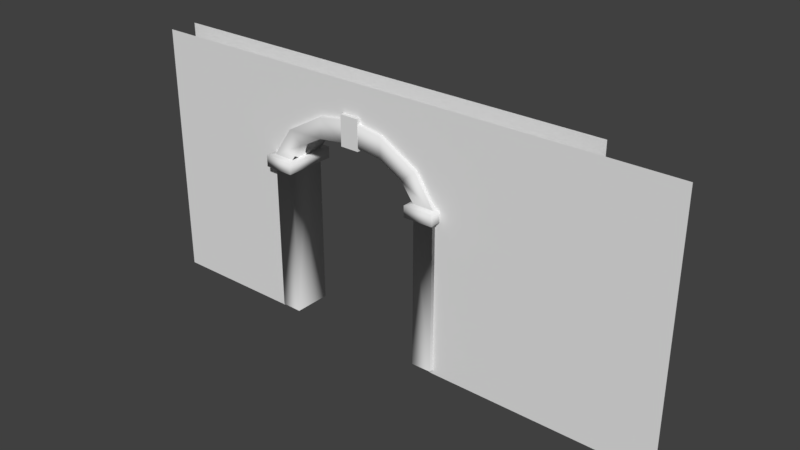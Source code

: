 # Source: arcoOficina.blend  (saved by Blender 2.79.0; exported with 4.5.12 LTS)
import bpy
from mathutils import Matrix  # noqa: F401  (used for matrix-valued properties, if any)

bpy.ops.wm.read_factory_settings(use_empty=True)
scene = bpy.context.scene
scene.name = 'Scene'

# ---- collections
col_collection_1 = bpy.data.collections.new('Collection 1'); scene.collection.children.link(col_collection_1)

# ---- materials (node trees are filled in below, after node groups)
mat_arco_parede = bpy.data.materials.new('Arco Parede')
mat_arco_parede.alpha_threshold = 0.0
mat_arco_parede.use_transparent_shadow = False
mat_arco_parede.roughness = 0.5
mat_arco_parede.specular_intensity = 0.02
mat_material_001 = bpy.data.materials.new('Material.001')
mat_material_001.alpha_threshold = 0.0
mat_material_001.use_transparent_shadow = False
mat_material_001.diffuse_color = (0.2957, 0.07033, 0.02554, 1.0)
mat_material_001.roughness = 0.5
mat_material_001.specular_intensity = 0.1

# ---- material node trees

# ---- world
world_world = bpy.data.worlds.new('World'); scene.world = world_world
world_world.color = (0.05088, 0.05088, 0.05088)
world_world.use_sun_shadow = False
world_world.sun_shadow_jitter_overblur = 0.0
world_world.cycles.sampling_method = 'MANUAL'

# ---- meshes
me_cube_014 = bpy.data.meshes.new('Cube.014')
me_cube_014.from_pydata([(2.864, 0.1796, -1.81), (2.864, 0.1796, 1.462), (-3.041, 0.1796, -1.81), (-3.041, 0.1796, 1.462), (1.043, 0.1796, -1.81), (-1.221, 0.1796, -1.81), (-1.221, 0.1796, 0.1101), (1.043, 0.1796, 0.1101), (-0.08882, 0.1796, 1.462), (-0.08882, 0.1796, 1.004), (0.5151, 0.1796, 0.8161), (-0.6928, 0.1796, 0.8161), (-3.041, -0.1796, -1.81), (-3.041, -0.1796, 1.462), (3.929, -0.1796, -1.81), (3.929, -0.1796, 1.462), (-1.221, -0.1796, -1.81), (1.043, -0.1796, -1.81), (1.043, -0.1796, 0.1101), (-1.221, -0.1796, 0.1101), (-0.08882, -0.1796, 1.462), (-0.08882, -0.1796, 1.004), (-0.6928, -0.1796, 0.8161), (0.5151, -0.1796, 0.8161)], [], [(10, 1, 7), (4, 7, 1, 0), (2, 3, 6, 5), (11, 3, 8, 9), (9, 8, 1, 10), (6, 3, 11), (22, 13, 19), (16, 19, 13, 12), (14, 15, 18, 17), (23, 15, 20, 21), (21, 20, 13, 22), (18, 15, 23)])
_uv = me_cube_014.uv_layers.new(name='UVMap')
_uv.uv.foreach_set('vector', [0.1473, 0.2182, 0.00229, 0.2581, 0.1147, 0.1747, 0.1147, 0.002107, 0.1147, 0.1747, 0.00229, 0.2581, 0.00229, 0.002107, 0.3668, 0.002107, 0.3668, 0.2581, 0.2544, 0.1747, 0.2544, 0.002107, 0.2218, 0.2182, 0.3668, 0.2581, 0.1846, 0.2581, 0.1846, 0.2298, 0.1846, 0.2298, 0.1846, 0.2581, 0.00229, 0.2581, 0.1473, 0.2182, 0.2544, 0.1747, 0.3668, 0.2581, 0.2218, 0.2182, 0.1473, 0.2182, 0.00229, 0.2581, 0.1147, 0.1747, 0.1147, 0.002107, 0.1147, 0.1747, 0.00229, 0.2581, 0.00229, 0.002107, 0.3668, 0.002107, 0.3668, 0.2581, 0.2544, 0.1747, 0.2544, 0.002107, 0.2218, 0.2182, 0.3668, 0.2581, 0.1846, 0.2581, 0.1846, 0.2298, 0.1846, 0.2298, 0.1846, 0.2581, 0.00229, 0.2581, 0.1473, 0.2182, 0.2544, 0.1747, 0.3668, 0.2581, 0.2218, 0.2182])
me_cube_014.materials.append(mat_arco_parede)
me_cube_014.materials.append(None)
me_cube_014.use_remesh_preserve_volume = False
me_cube_014.use_remesh_preserve_attributes = False
me_cube_014.use_mirror_vertex_groups = False
me_cube_014.update()
me_cube_001 = bpy.data.meshes.new('Cube.001')
me_cube_001.from_pydata([(0.1204, 0.2691, 0.7914), (0.1204, 0.2691, 0.4071), (0.1204, -0.002186, 0.7914), (0.1204, -0.002186, 0.4071), (-0.1252, 0.2691, 0.7914), (-0.1252, 0.2691, 0.4071), (-0.1252, -0.002186, 0.7914), (-0.1252, -0.002186, 0.4071), (0.07767, -0.002186, 0.7327), (0.4434, -0.002186, 0.674), (0.9296, -0.002186, 0.396), (0.7456, -0.002186, 0.2395), (0.4434, -0.002186, 0.4082), (0.07767, -0.002186, 0.4594), (0.9296, 0.2367, 0.396), (0.4434, 0.2367, 0.674), (0.07767, 0.2367, 0.7327), (0.07767, 0.2367, 0.4594), (0.4434, 0.2367, 0.4082), (0.7456, 0.2367, 0.2395), (1.183, 0.2367, 0.02112), (0.9098, 0.2367, 0.01737), (1.183, -0.002186, 0.02112), (0.9098, -0.002186, 0.01737), (1.235, 0.331, 0.02183), (0.8578, 0.331, 0.01666), (1.235, -0.002186, 0.02183), (0.8578, -0.002186, 0.01666), (1.179, 0.2381, -0.1229), (0.9178, 0.2381, -0.1258), (1.179, -0.002186, -0.1229), (0.9178, -0.002186, -0.1257), (1.237, -0.002186, -0.1218), (0.8598, -0.002186, -0.1269), (1.237, 0.331, -0.1218), (0.8598, 0.331, -0.1269), (1.176, 0.2381, -2.042), (0.9148, 0.2381, -2.045), (1.176, -0.002186, -2.042), (0.9148, -0.002186, -2.045), (-0.07767, -0.002186, 0.7327), (-0.4434, -0.002186, 0.674), (-0.9296, -0.002186, 0.396), (-0.7456, -0.002186, 0.2395), (-0.4434, -0.002186, 0.4082), (-0.07767, -0.002186, 0.4594), (-0.9296, 0.2367, 0.396), (-0.4434, 0.2367, 0.674), (-0.07767, 0.2367, 0.7327), (-0.07767, 0.2367, 0.4594), (-0.4434, 0.2367, 0.4082), (-0.7456, 0.2367, 0.2395), (-1.183, 0.2367, 0.02112), (-0.9098, 0.2367, 0.01737), (-1.183, -0.002186, 0.02112), (-0.9098, -0.002186, 0.01737), (-1.235, 0.331, 0.02183), (-0.8578, 0.331, 0.01666), (-1.235, -0.002186, 0.02183), (-0.8578, -0.002186, 0.01666), (-1.179, 0.2381, -0.1229), (-0.9178, 0.2381, -0.1258), (-1.179, -0.002186, -0.1229), (-0.9178, -0.002186, -0.1257), (-1.237, -0.002186, -0.1218), (-0.8598, -0.002186, -0.1269), (-1.237, 0.331, -0.1218), (-0.8598, 0.331, -0.1269), (-1.176, 0.2381, -2.042), (-0.9148, 0.2381, -2.045), (-1.176, -0.002186, -2.042), (-0.9148, -0.002186, -2.045), (-0.1204, -0.2429, 0.7914), (-0.1204, -0.2429, 0.4071), (-0.1204, 0.02845, 0.7914), (-0.1204, 0.02845, 0.4071), (0.1252, -0.2429, 0.7914), (0.1252, -0.2429, 0.4071), (0.1252, 0.02845, 0.7914), (0.1252, 0.02845, 0.4071), (-0.9296, -0.241, 0.396), (-0.4434, -0.241, 0.674), (-0.07767, -0.241, 0.7327), (-0.07767, -0.241, 0.4594), (-0.4434, -0.241, 0.4082), (-0.7456, -0.241, 0.2395), (-1.183, -0.241, 0.02112), (-0.9098, -0.241, 0.01737), (-1.235, -0.3353, 0.02183), (-0.8578, -0.3353, 0.01666), (-1.179, -0.2424, -0.1229), (-0.9178, -0.2424, -0.1258), (-1.237, -0.3353, -0.1218), (-0.8598, -0.3353, -0.1269), (-1.176, -0.2424, -2.042), (-0.9148, -0.2424, -2.045), (0.9296, -0.241, 0.396), (0.4434, -0.241, 0.674), (0.07767, -0.241, 0.7327), (0.07767, -0.241, 0.4594), (0.4434, -0.241, 0.4082), (0.7456, -0.241, 0.2395), (1.183, -0.241, 0.02112), (0.9098, -0.241, 0.01737), (1.235, -0.3353, 0.02183), (0.8578, -0.3353, 0.01666), (1.179, -0.2424, -0.1229), (0.9178, -0.2424, -0.1258), (1.237, -0.3353, -0.1218), (0.8598, -0.3353, -0.1269), (1.176, -0.2424, -2.042), (0.9148, -0.2424, -2.045)], [], [(0, 4, 6, 2), (5, 1, 3, 7), (1, 0, 2, 3), (5, 4, 0, 1), (7, 6, 4, 5), (18, 15, 14, 19), (17, 16, 15, 18), (18, 19, 11, 12), (17, 18, 12, 13), (15, 16, 8, 9), (14, 15, 9, 10), (20, 14, 10, 22), (19, 21, 23, 11), (19, 14, 20, 21), (23, 21, 25, 27), (27, 25, 35, 33), (22, 23, 27, 26), (21, 20, 24, 25), (20, 22, 26, 24), (29, 28, 36, 37), (25, 24, 34, 35), (24, 26, 32, 34), (31, 30, 32, 33), (30, 28, 34, 32), (29, 31, 33, 35), (28, 29, 35, 34), (28, 30, 38, 36), (31, 29, 37, 39), (50, 51, 46, 47), (49, 50, 47, 48), (50, 44, 43, 51), (49, 45, 44, 50), (47, 41, 40, 48), (46, 42, 41, 47), (52, 54, 42, 46), (51, 43, 55, 53), (51, 53, 52, 46), (55, 59, 57, 53), (59, 65, 67, 57), (54, 58, 59, 55), (53, 57, 56, 52), (52, 56, 58, 54), (61, 69, 68, 60), (57, 67, 66, 56), (56, 66, 64, 58), (63, 65, 64, 62), (62, 64, 66, 60), (61, 67, 65, 63), (60, 66, 67, 61), (60, 68, 70, 62), (63, 71, 69, 61), (72, 76, 78, 74), (77, 73, 75, 79), (73, 72, 74, 75), (77, 76, 72, 73), (79, 78, 76, 77), (84, 81, 80, 85), (83, 82, 81, 84), (84, 85, 43, 44), (83, 84, 44, 45), (81, 82, 40, 41), (80, 81, 41, 42), (86, 80, 42, 54), (85, 87, 55, 43), (85, 80, 86, 87), (55, 87, 89, 59), (59, 89, 93, 65), (87, 86, 88, 89), (86, 54, 58, 88), (91, 90, 94, 95), (89, 88, 92, 93), (88, 58, 64, 92), (62, 90, 92, 64), (91, 63, 65, 93), (90, 91, 93, 92), (90, 62, 70, 94), (63, 91, 95, 71), (100, 101, 96, 97), (99, 100, 97, 98), (100, 12, 11, 101), (99, 13, 12, 100), (97, 9, 8, 98), (96, 10, 9, 97), (102, 22, 10, 96), (101, 11, 23, 103), (101, 103, 102, 96), (23, 27, 105, 103), (27, 33, 109, 105), (103, 105, 104, 102), (102, 104, 26, 22), (107, 111, 110, 106), (105, 109, 108, 104), (104, 108, 32, 26), (30, 32, 108, 106), (107, 109, 33, 31), (106, 108, 109, 107), (106, 110, 38, 30), (31, 39, 111, 107)])
me_cube_001.polygons.foreach_set('use_smooth', [1, 1, 1, 1, 1, 1, 1, 1, 1, 1, 1, 1, 1, 1, 1, 1, 1, 1, 1, 1, 1, 1, 1, 1, 1, 1, 1, 1, 1, 1, 1, 1, 1, 1, 1, 1, 1, 1, 1, 1, 1, 1, 1, 1, 1, 1, 1, 1, 1, 1, 1, 0, 0, 0, 0, 0, 1, 1, 1, 1, 1, 1, 1, 1, 1, 1, 1, 1, 1, 1, 1, 1, 1, 1, 1, 1, 1, 1, 1, 1, 1, 1, 1, 1, 1, 1, 1, 1, 1, 1, 1, 1, 1, 1, 1, 1, 1, 1])
_uv = me_cube_001.uv_layers.new(name='UVMap')
_uv.uv.foreach_set('vector', [0.5582, 0.06602, 0.5582, 0.02641, 0.5938, 0.02641, 0.5938, 0.06602, 0.522, 0.02641, 0.522, 0.06602, 0.483, 0.06602, 0.483, 0.02641, 0.4079, 0.188, 0.4443, 0.188, 0.4443, 0.2294, 0.4079, 0.2294, 0.522, 0.02641, 0.5582, 0.02641, 0.5582, 0.06602, 0.522, 0.06602, 0.4443, 0.2294, 0.4079, 0.2294, 0.4079, 0.188, 0.4443, 0.188, 0.4824, 0.1886, 0.5218, 0.1886, 0.5218, 0.1449, 0.4824, 0.1449, 0.4824, 0.2298, 0.5218, 0.2298, 0.5218, 0.1886, 0.4824, 0.1886, 0.5218, 0.1449, 0.5218, 0.1886, 0.4824, 0.1886, 0.4824, 0.1449, 0.5218, 0.1038, 0.5218, 0.1449, 0.4824, 0.1449, 0.4824, 0.1038, 0.4824, 0.1886, 0.4824, 0.2298, 0.5218, 0.2298, 0.5218, 0.1886, 0.4824, 0.1449, 0.4824, 0.1886, 0.5218, 0.1886, 0.5218, 0.1449, 0.4824, 0.1038, 0.4824, 0.1449, 0.5218, 0.1449, 0.5218, 0.1038, 0.5218, 0.1886, 0.5218, 0.2298, 0.4824, 0.2298, 0.4824, 0.1886, 0.4824, 0.1449, 0.5218, 0.1449, 0.5218, 0.1038, 0.4824, 0.1038, 0.4393, 0.1095, 0.4132, 0.1095, 0.4078, 0.1037, 0.4445, 0.1037, 0.4445, 0.06578, 0.4085, 0.06578, 0.4085, 0.02654, 0.4445, 0.02654, 0.4393, 0.1385, 0.4393, 0.1095, 0.4445, 0.1037, 0.4445, 0.1443, 0.4132, 0.1095, 0.413, 0.1385, 0.4078, 0.1443, 0.4078, 0.1037, 0.413, 0.1385, 0.4393, 0.1385, 0.4445, 0.1443, 0.4078, 0.1443, 0.447, 0.2649, 0.4797, 0.2649, 0.4797, 0.02569, 0.447, 0.02569, 0.4085, 0.06578, 0.4445, 0.06578, 0.4445, 0.02654, 0.4085, 0.02654, 0.4445, 0.06578, 0.4085, 0.06578, 0.4085, 0.02654, 0.4445, 0.02654, 0.4393, 0.1385, 0.4393, 0.1095, 0.4445, 0.1037, 0.4445, 0.1443, 0.4393, 0.1095, 0.413, 0.1095, 0.4078, 0.1037, 0.4445, 0.1037, 0.413, 0.1385, 0.4393, 0.1385, 0.4445, 0.1443, 0.4078, 0.1443, 0.413, 0.1095, 0.413, 0.1385, 0.4078, 0.1443, 0.4078, 0.1037, 0.4797, 0.2649, 0.447, 0.2649, 0.447, 0.02569, 0.4797, 0.02569, 0.4797, 0.2649, 0.447, 0.2649, 0.447, 0.02569, 0.4797, 0.02569, 0.4824, 0.1886, 0.4824, 0.1449, 0.5218, 0.1449, 0.5218, 0.1886, 0.4824, 0.2298, 0.4824, 0.1886, 0.5218, 0.1886, 0.5218, 0.2298, 0.5218, 0.1449, 0.4824, 0.1449, 0.4824, 0.1886, 0.5218, 0.1886, 0.5218, 0.1038, 0.4824, 0.1038, 0.4824, 0.1449, 0.5218, 0.1449, 0.4824, 0.1886, 0.5218, 0.1886, 0.5218, 0.2298, 0.4824, 0.2298, 0.4824, 0.1449, 0.5218, 0.1449, 0.5218, 0.1886, 0.4824, 0.1886, 0.4824, 0.1038, 0.5218, 0.1038, 0.5218, 0.1449, 0.4824, 0.1449, 0.5218, 0.1886, 0.4824, 0.1886, 0.4824, 0.2298, 0.5218, 0.2298, 0.4824, 0.1449, 0.4824, 0.1038, 0.5218, 0.1038, 0.5218, 0.1449, 0.4393, 0.1095, 0.4445, 0.1037, 0.4078, 0.1037, 0.4132, 0.1095, 0.4445, 0.06578, 0.4445, 0.02654, 0.4085, 0.02654, 0.4085, 0.06578, 0.4393, 0.1385, 0.4445, 0.1443, 0.4445, 0.1037, 0.4393, 0.1095, 0.4132, 0.1095, 0.4078, 0.1037, 0.4078, 0.1443, 0.413, 0.1385, 0.413, 0.1385, 0.4078, 0.1443, 0.4445, 0.1443, 0.4393, 0.1385, 0.447, 0.2649, 0.447, 0.02569, 0.4797, 0.02569, 0.4797, 0.2649, 0.4085, 0.06578, 0.4085, 0.02654, 0.4445, 0.02654, 0.4445, 0.06578, 0.4445, 0.06578, 0.4445, 0.02654, 0.4085, 0.02654, 0.4085, 0.06578, 0.4393, 0.1385, 0.4445, 0.1443, 0.4445, 0.1037, 0.4393, 0.1095, 0.4393, 0.1095, 0.4445, 0.1037, 0.4078, 0.1037, 0.413, 0.1095, 0.413, 0.1385, 0.4078, 0.1443, 0.4445, 0.1443, 0.4393, 0.1385, 0.413, 0.1095, 0.4078, 0.1037, 0.4078, 0.1443, 0.413, 0.1385, 0.4797, 0.2649, 0.4797, 0.02569, 0.447, 0.02569, 0.447, 0.2649, 0.4797, 0.2649, 0.4797, 0.02569, 0.447, 0.02569, 0.447, 0.2649, 0.5582, 0.06602, 0.5582, 0.02641, 0.5938, 0.02641, 0.5938, 0.06602, 0.522, 0.02641, 0.522, 0.06602, 0.483, 0.06602, 0.483, 0.02641, 0.4079, 0.188, 0.4443, 0.188, 0.4443, 0.2294, 0.4079, 0.2294, 0.522, 0.02641, 0.5582, 0.02641, 0.5582, 0.06602, 0.522, 0.06602, 0.4443, 0.2294, 0.4079, 0.2294, 0.4079, 0.188, 0.4443, 0.188, 0.4824, 0.1886, 0.5218, 0.1886, 0.5218, 0.1449, 0.4824, 0.1449, 0.4824, 0.2298, 0.5218, 0.2298, 0.5218, 0.1886, 0.4824, 0.1886, 0.5218, 0.1449, 0.5218, 0.1886, 0.4824, 0.1886, 0.4824, 0.1449, 0.5218, 0.1038, 0.5218, 0.1449, 0.4824, 0.1449, 0.4824, 0.1038, 0.4824, 0.1886, 0.4824, 0.2298, 0.5218, 0.2298, 0.5218, 0.1886, 0.4824, 0.1449, 0.4824, 0.1886, 0.5218, 0.1886, 0.5218, 0.1449, 0.4824, 0.1038, 0.4824, 0.1449, 0.5218, 0.1449, 0.5218, 0.1038, 0.5218, 0.1886, 0.5218, 0.2298, 0.4824, 0.2298, 0.4824, 0.1886, 0.4824, 0.1449, 0.5218, 0.1449, 0.5218, 0.1038, 0.4824, 0.1038, 0.4393, 0.1095, 0.4132, 0.1095, 0.4078, 0.1037, 0.4445, 0.1037, 0.4445, 0.06578, 0.4085, 0.06578, 0.4085, 0.02654, 0.4445, 0.02654, 0.4132, 0.1095, 0.413, 0.1385, 0.4078, 0.1443, 0.4078, 0.1037, 0.413, 0.1385, 0.4393, 0.1385, 0.4445, 0.1443, 0.4078, 0.1443, 0.447, 0.2649, 0.4797, 0.2649, 0.4797, 0.02569, 0.447, 0.02569, 0.4085, 0.06578, 0.4445, 0.06578, 0.4445, 0.02654, 0.4085, 0.02654, 0.4445, 0.06578, 0.4085, 0.06578, 0.4085, 0.02654, 0.4445, 0.02654, 0.4393, 0.1095, 0.413, 0.1095, 0.4078, 0.1037, 0.4445, 0.1037, 0.413, 0.1385, 0.4393, 0.1385, 0.4445, 0.1443, 0.4078, 0.1443, 0.413, 0.1095, 0.413, 0.1385, 0.4078, 0.1443, 0.4078, 0.1037, 0.4797, 0.2649, 0.447, 0.2649, 0.447, 0.02569, 0.4797, 0.02569, 0.4797, 0.2649, 0.447, 0.2649, 0.447, 0.02569, 0.4797, 0.02569, 0.4824, 0.1886, 0.4824, 0.1449, 0.5218, 0.1449, 0.5218, 0.1886, 0.4824, 0.2298, 0.4824, 0.1886, 0.5218, 0.1886, 0.5218, 0.2298, 0.5218, 0.1449, 0.4824, 0.1449, 0.4824, 0.1886, 0.5218, 0.1886, 0.5218, 0.1038, 0.4824, 0.1038, 0.4824, 0.1449, 0.5218, 0.1449, 0.4824, 0.1886, 0.5218, 0.1886, 0.5218, 0.2298, 0.4824, 0.2298, 0.4824, 0.1449, 0.5218, 0.1449, 0.5218, 0.1886, 0.4824, 0.1886, 0.4824, 0.1038, 0.5218, 0.1038, 0.5218, 0.1449, 0.4824, 0.1449, 0.5218, 0.1886, 0.4824, 0.1886, 0.4824, 0.2298, 0.5218, 0.2298, 0.4824, 0.1449, 0.4824, 0.1038, 0.5218, 0.1038, 0.5218, 0.1449, 0.4393, 0.1095, 0.4445, 0.1037, 0.4078, 0.1037, 0.4132, 0.1095, 0.4445, 0.06578, 0.4445, 0.02654, 0.4085, 0.02654, 0.4085, 0.06578, 0.4132, 0.1095, 0.4078, 0.1037, 0.4078, 0.1443, 0.413, 0.1385, 0.413, 0.1385, 0.4078, 0.1443, 0.4445, 0.1443, 0.4393, 0.1385, 0.447, 0.2649, 0.447, 0.02569, 0.4797, 0.02569, 0.4797, 0.2649, 0.4085, 0.06578, 0.4085, 0.02654, 0.4445, 0.02654, 0.4445, 0.06578, 0.4445, 0.06578, 0.4445, 0.02654, 0.4085, 0.02654, 0.4085, 0.06578, 0.4393, 0.1095, 0.4445, 0.1037, 0.4078, 0.1037, 0.413, 0.1095, 0.413, 0.1385, 0.4078, 0.1443, 0.4445, 0.1443, 0.4393, 0.1385, 0.413, 0.1095, 0.4078, 0.1037, 0.4078, 0.1443, 0.413, 0.1385, 0.4797, 0.2649, 0.4797, 0.02569, 0.447, 0.02569, 0.447, 0.2649, 0.4797, 0.2649, 0.4797, 0.02569, 0.447, 0.02569, 0.447, 0.2649])
me_cube_001.materials.append(mat_arco_parede)
me_cube_001.materials.append(None)
me_cube_001.materials.append(mat_material_001)
me_cube_001.use_remesh_preserve_volume = False
me_cube_001.use_remesh_preserve_attributes = False
me_cube_001.use_mirror_vertex_groups = False
me_cube_001.update()

# ---- objects
ob_arco = bpy.data.objects.new('Arco ', me_cube_014)
ob_arco__001 = bpy.data.objects.new('Arco .001', me_cube_001)

# ---- transforms, parenting, visibility, modifiers, constraints
ob_arco.location = (-3.14, -0.03224, 2.46)
ob_arco.lineart.crease_threshold = 0.0
ob_arco__001.location = (-3.225, -0.01744, 2.742)
ob_arco__001.lineart.crease_threshold = 0.0

# ---- collection membership
col_collection_1.objects.link(ob_arco)
col_collection_1.objects.link(ob_arco__001)

# ---- scene / render settings (as saved in the file)
scene.frame_start = 1; scene.frame_end = 250; scene.frame_set(1)
scene.render.engine = 'BLENDER_EEVEE_NEXT'
scene.render.resolution_percentage = 50
scene.render.dither_intensity = 0.0
scene.cycles.use_denoising = False
scene.cycles.samples = 128
scene.cycles.sampling_pattern = 'TABULATED_SOBOL'
scene.cycles.use_adaptive_sampling = False
scene.cycles.use_light_tree = False
scene.cycles.blur_glossy = 0.0
scene.cycles.sample_clamp_indirect = 0.0
scene.view_settings.view_transform = 'Standard'
bpy.context.view_layer.update()

# ---- added for rendering (the .blend has no active camera and no usable light): camera, sun
cam_auto = bpy.data.cameras.new('AutoCamera')
cam_auto.lens = 50.0
cam_auto.sensor_width = 36.0
cam_auto.clip_end = 1000.0
ob_auto_camera = bpy.data.objects.new('AutoCamera', cam_auto)
scene.collection.objects.link(ob_auto_camera)
ob_auto_camera.location = (4.45588, -8.60122, 8.00666)
ob_auto_camera.rotation_euler = (1.09748, -7.21219e-08, 0.694738)
scene.camera = ob_auto_camera
light_auto_sun = bpy.data.lights.new('AutoSun', 'SUN')
light_auto_sun.energy = 3.0
light_auto_sun.angle = 0.0523599
ob_auto_sun = bpy.data.objects.new('AutoSun', light_auto_sun)
scene.collection.objects.link(ob_auto_sun)
ob_auto_sun.rotation_euler = (0.872665, 0.174533, 0.523599)
bpy.context.view_layer.update()
